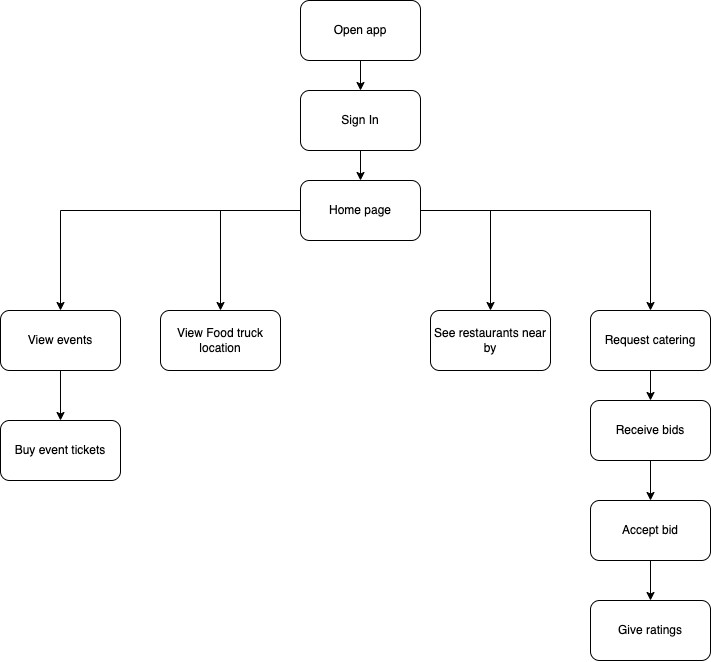

The diagram above was exported from draw.io. Its source (the exported page's mxGraphModel, read from the mxfile embedded in the PNG):
<mxGraphModel dx="1310" dy="857" grid="1" gridSize="10" guides="1" tooltips="1" connect="1" arrows="1" fold="1" page="1" pageScale="1" pageWidth="850" pageHeight="1100" math="0" shadow="0">
  <root>
    <mxCell id="0" />
    <mxCell id="1" parent="0" />
    <mxCell id="EvywFrqeirPal82gso2B-3" value="" style="edgeStyle=orthogonalEdgeStyle;rounded=0;orthogonalLoop=1;jettySize=auto;html=1;" edge="1" parent="1" source="EvywFrqeirPal82gso2B-1" target="EvywFrqeirPal82gso2B-2">
      <mxGeometry relative="1" as="geometry" />
    </mxCell>
    <mxCell id="EvywFrqeirPal82gso2B-1" value="Open app" style="rounded=1;whiteSpace=wrap;html=1;" vertex="1" parent="1">
      <mxGeometry x="340" y="240" width="120" height="60" as="geometry" />
    </mxCell>
    <mxCell id="EvywFrqeirPal82gso2B-5" value="" style="edgeStyle=orthogonalEdgeStyle;rounded=0;orthogonalLoop=1;jettySize=auto;html=1;" edge="1" parent="1" source="EvywFrqeirPal82gso2B-2" target="EvywFrqeirPal82gso2B-4">
      <mxGeometry relative="1" as="geometry" />
    </mxCell>
    <mxCell id="EvywFrqeirPal82gso2B-2" value="Sign In" style="whiteSpace=wrap;html=1;rounded=1;" vertex="1" parent="1">
      <mxGeometry x="340" y="330" width="120" height="60" as="geometry" />
    </mxCell>
    <mxCell id="EvywFrqeirPal82gso2B-7" value="" style="edgeStyle=orthogonalEdgeStyle;rounded=0;orthogonalLoop=1;jettySize=auto;html=1;" edge="1" parent="1" source="EvywFrqeirPal82gso2B-4" target="EvywFrqeirPal82gso2B-6">
      <mxGeometry relative="1" as="geometry" />
    </mxCell>
    <mxCell id="EvywFrqeirPal82gso2B-9" value="" style="edgeStyle=orthogonalEdgeStyle;rounded=0;orthogonalLoop=1;jettySize=auto;html=1;" edge="1" parent="1" source="EvywFrqeirPal82gso2B-4" target="EvywFrqeirPal82gso2B-8">
      <mxGeometry relative="1" as="geometry" />
    </mxCell>
    <mxCell id="EvywFrqeirPal82gso2B-11" value="" style="edgeStyle=orthogonalEdgeStyle;rounded=0;orthogonalLoop=1;jettySize=auto;html=1;" edge="1" parent="1" source="EvywFrqeirPal82gso2B-4" target="EvywFrqeirPal82gso2B-10">
      <mxGeometry relative="1" as="geometry">
        <Array as="points">
          <mxPoint x="530" y="450" />
        </Array>
      </mxGeometry>
    </mxCell>
    <mxCell id="EvywFrqeirPal82gso2B-13" value="" style="edgeStyle=orthogonalEdgeStyle;rounded=0;orthogonalLoop=1;jettySize=auto;html=1;" edge="1" parent="1" source="EvywFrqeirPal82gso2B-4" target="EvywFrqeirPal82gso2B-12">
      <mxGeometry relative="1" as="geometry" />
    </mxCell>
    <mxCell id="EvywFrqeirPal82gso2B-4" value="Home page" style="whiteSpace=wrap;html=1;rounded=1;" vertex="1" parent="1">
      <mxGeometry x="340" y="420" width="120" height="60" as="geometry" />
    </mxCell>
    <mxCell id="EvywFrqeirPal82gso2B-15" value="" style="edgeStyle=orthogonalEdgeStyle;rounded=0;orthogonalLoop=1;jettySize=auto;html=1;" edge="1" parent="1" source="EvywFrqeirPal82gso2B-6" target="EvywFrqeirPal82gso2B-14">
      <mxGeometry relative="1" as="geometry" />
    </mxCell>
    <mxCell id="EvywFrqeirPal82gso2B-6" value="View events" style="whiteSpace=wrap;html=1;rounded=1;" vertex="1" parent="1">
      <mxGeometry x="40" y="550" width="120" height="60" as="geometry" />
    </mxCell>
    <mxCell id="EvywFrqeirPal82gso2B-8" value="View Food truck location" style="whiteSpace=wrap;html=1;rounded=1;" vertex="1" parent="1">
      <mxGeometry x="200" y="550" width="120" height="60" as="geometry" />
    </mxCell>
    <mxCell id="EvywFrqeirPal82gso2B-10" value="See restaurants near by" style="whiteSpace=wrap;html=1;rounded=1;" vertex="1" parent="1">
      <mxGeometry x="470" y="550" width="120" height="60" as="geometry" />
    </mxCell>
    <mxCell id="EvywFrqeirPal82gso2B-21" value="" style="edgeStyle=orthogonalEdgeStyle;rounded=0;orthogonalLoop=1;jettySize=auto;html=1;" edge="1" parent="1" source="EvywFrqeirPal82gso2B-12" target="EvywFrqeirPal82gso2B-20">
      <mxGeometry relative="1" as="geometry" />
    </mxCell>
    <mxCell id="EvywFrqeirPal82gso2B-12" value="Request catering" style="whiteSpace=wrap;html=1;rounded=1;" vertex="1" parent="1">
      <mxGeometry x="630" y="550" width="120" height="60" as="geometry" />
    </mxCell>
    <mxCell id="EvywFrqeirPal82gso2B-14" value="Buy event tickets" style="whiteSpace=wrap;html=1;rounded=1;" vertex="1" parent="1">
      <mxGeometry x="40" y="660" width="120" height="60" as="geometry" />
    </mxCell>
    <mxCell id="EvywFrqeirPal82gso2B-23" value="" style="edgeStyle=orthogonalEdgeStyle;rounded=0;orthogonalLoop=1;jettySize=auto;html=1;" edge="1" parent="1" source="EvywFrqeirPal82gso2B-20" target="EvywFrqeirPal82gso2B-22">
      <mxGeometry relative="1" as="geometry" />
    </mxCell>
    <mxCell id="EvywFrqeirPal82gso2B-20" value="Receive bids" style="whiteSpace=wrap;html=1;rounded=1;" vertex="1" parent="1">
      <mxGeometry x="630" y="640" width="120" height="60" as="geometry" />
    </mxCell>
    <mxCell id="EvywFrqeirPal82gso2B-26" value="" style="edgeStyle=orthogonalEdgeStyle;rounded=0;orthogonalLoop=1;jettySize=auto;html=1;" edge="1" parent="1" source="EvywFrqeirPal82gso2B-22" target="EvywFrqeirPal82gso2B-25">
      <mxGeometry relative="1" as="geometry" />
    </mxCell>
    <mxCell id="EvywFrqeirPal82gso2B-22" value="Accept bid" style="whiteSpace=wrap;html=1;rounded=1;" vertex="1" parent="1">
      <mxGeometry x="630" y="740" width="120" height="60" as="geometry" />
    </mxCell>
    <mxCell id="EvywFrqeirPal82gso2B-25" value="Give ratings" style="whiteSpace=wrap;html=1;rounded=1;" vertex="1" parent="1">
      <mxGeometry x="630" y="840" width="120" height="60" as="geometry" />
    </mxCell>
  </root>
</mxGraphModel>